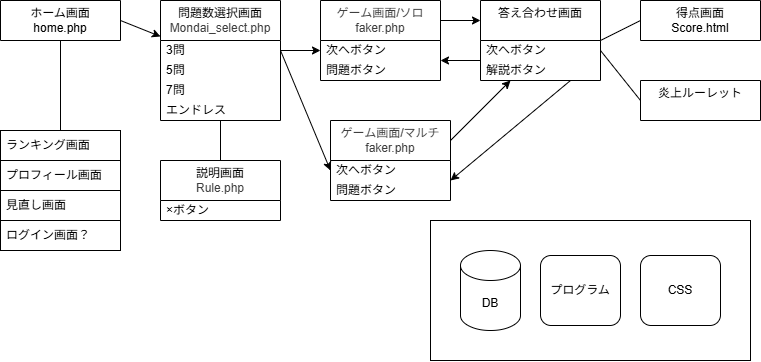

The diagram above was exported from draw.io. Its source (the exported page's mxGraphModel, read from the mxfile embedded in the PNG):
<mxGraphModel dx="1093" dy="638" grid="1" gridSize="10" guides="1" tooltips="1" connect="1" arrows="1" fold="1" page="1" pageScale="1" pageWidth="827" pageHeight="1169" math="0" shadow="0">
  <root>
    <mxCell id="0" />
    <mxCell id="1" parent="0" />
    <mxCell id="84" style="edgeStyle=none;html=1;exitX=1;exitY=0.5;exitDx=0;exitDy=0;fontFamily=Helvetica;fontSize=12;fontColor=default;" parent="1" source="16" target="31" edge="1">
      <mxGeometry relative="1" as="geometry" />
    </mxCell>
    <mxCell id="16" value="ホーム画面&lt;div&gt;home.php&lt;/div&gt;" style="swimlane;fontStyle=0;childLayout=stackLayout;horizontal=1;startSize=40;horizontalStack=0;resizeParent=1;resizeParentMax=0;resizeLast=0;collapsible=1;marginBottom=0;whiteSpace=wrap;html=1;" parent="1" vertex="1" collapsed="1">
      <mxGeometry x="40" y="40" width="120" height="40" as="geometry">
        <mxRectangle x="40" y="40" width="120" height="100" as="alternateBounds" />
      </mxGeometry>
    </mxCell>
    <mxCell id="17" value="&lt;div&gt;&lt;span style=&quot;color: rgb(0, 0, 0);&quot;&gt;ソロボタン&lt;/span&gt;&lt;/div&gt;" style="text;strokeColor=none;fillColor=none;align=left;verticalAlign=middle;spacingLeft=4;spacingRight=4;overflow=hidden;points=[[0,0.5],[1,0.5]];portConstraint=eastwest;rotatable=0;whiteSpace=wrap;html=1;" parent="16" vertex="1">
      <mxGeometry y="40" width="120" height="20" as="geometry" />
    </mxCell>
    <mxCell id="18" value="マルチボタン" style="text;strokeColor=none;fillColor=none;align=left;verticalAlign=middle;spacingLeft=4;spacingRight=4;overflow=hidden;points=[[0,0.5],[1,0.5]];portConstraint=eastwest;rotatable=0;whiteSpace=wrap;html=1;" parent="16" vertex="1">
      <mxGeometry y="60" width="120" height="20" as="geometry" />
    </mxCell>
    <mxCell id="19" value="説明省略ボタン" style="text;strokeColor=none;fillColor=none;align=left;verticalAlign=middle;spacingLeft=4;spacingRight=4;overflow=hidden;points=[[0,0.5],[1,0.5]];portConstraint=eastwest;rotatable=0;whiteSpace=wrap;html=1;" parent="16" vertex="1">
      <mxGeometry y="80" width="120" height="20" as="geometry" />
    </mxCell>
    <mxCell id="31" value="問題数選択画面&lt;div style=&quot;color: rgb(63, 63, 63); scrollbar-color: rgb(226, 226, 226) rgb(251, 251, 251);&quot;&gt;Mondai_select.php&lt;/div&gt;" style="swimlane;fontStyle=0;childLayout=stackLayout;horizontal=1;startSize=40;horizontalStack=0;resizeParent=1;resizeParentMax=0;resizeLast=0;collapsible=1;marginBottom=0;whiteSpace=wrap;html=1;" parent="1" vertex="1">
      <mxGeometry x="200" y="40" width="120" height="120" as="geometry">
        <mxRectangle x="200" y="40" width="120" height="40" as="alternateBounds" />
      </mxGeometry>
    </mxCell>
    <mxCell id="32" value="3問" style="text;strokeColor=none;fillColor=none;align=left;verticalAlign=middle;spacingLeft=4;spacingRight=4;overflow=hidden;points=[[0,0.5],[1,0.5]];portConstraint=eastwest;rotatable=0;whiteSpace=wrap;html=1;" parent="31" vertex="1">
      <mxGeometry y="40" width="120" height="20" as="geometry" />
    </mxCell>
    <mxCell id="33" value="5問" style="text;strokeColor=none;fillColor=none;align=left;verticalAlign=middle;spacingLeft=4;spacingRight=4;overflow=hidden;points=[[0,0.5],[1,0.5]];portConstraint=eastwest;rotatable=0;whiteSpace=wrap;html=1;" parent="31" vertex="1">
      <mxGeometry y="60" width="120" height="20" as="geometry" />
    </mxCell>
    <mxCell id="80" value="7問" style="text;strokeColor=none;fillColor=none;align=left;verticalAlign=middle;spacingLeft=4;spacingRight=4;overflow=hidden;points=[[0,0.5],[1,0.5]];portConstraint=eastwest;rotatable=0;whiteSpace=wrap;html=1;" parent="31" vertex="1">
      <mxGeometry y="80" width="120" height="20" as="geometry" />
    </mxCell>
    <mxCell id="81" value="エンドレス" style="text;strokeColor=none;fillColor=none;align=left;verticalAlign=middle;spacingLeft=4;spacingRight=4;overflow=hidden;points=[[0,0.5],[1,0.5]];portConstraint=eastwest;rotatable=0;whiteSpace=wrap;html=1;" parent="31" vertex="1">
      <mxGeometry y="100" width="120" height="20" as="geometry" />
    </mxCell>
    <mxCell id="35" value="説明画面&lt;div style=&quot;color: rgb(63, 63, 63); scrollbar-color: rgb(226, 226, 226) rgb(251, 251, 251);&quot;&gt;Rule.php&lt;/div&gt;" style="swimlane;fontStyle=0;childLayout=stackLayout;horizontal=1;startSize=40;horizontalStack=0;resizeParent=1;resizeParentMax=0;resizeLast=0;collapsible=1;marginBottom=0;whiteSpace=wrap;html=1;" parent="1" vertex="1">
      <mxGeometry x="200" y="200" width="120" height="60" as="geometry">
        <mxRectangle x="200" y="40" width="120" height="40" as="alternateBounds" />
      </mxGeometry>
    </mxCell>
    <mxCell id="36" value="×ボタン" style="text;strokeColor=none;fillColor=none;align=left;verticalAlign=middle;spacingLeft=4;spacingRight=4;overflow=hidden;points=[[0,0.5],[1,0.5]];portConstraint=eastwest;rotatable=0;whiteSpace=wrap;html=1;" parent="35" vertex="1">
      <mxGeometry y="40" width="120" height="20" as="geometry" />
    </mxCell>
    <mxCell id="140" style="edgeStyle=none;html=1;exitX=0.75;exitY=1;exitDx=0;exitDy=0;entryX=1;entryY=0.75;entryDx=0;entryDy=0;fontFamily=Helvetica;fontSize=12;fontColor=default;" parent="1" source="39" target="134" edge="1">
      <mxGeometry relative="1" as="geometry" />
    </mxCell>
    <mxCell id="39" value="&lt;span style=&quot;color: rgb(0, 0, 0);&quot;&gt;答え合わせ画面&lt;/span&gt;&lt;div&gt;&lt;span style=&quot;color: rgb(0, 0, 0);&quot;&gt;&lt;br&gt;&lt;/span&gt;&lt;/div&gt;" style="swimlane;fontStyle=0;childLayout=stackLayout;horizontal=1;startSize=40;horizontalStack=0;resizeParent=1;resizeParentMax=0;resizeLast=0;collapsible=1;marginBottom=0;whiteSpace=wrap;html=1;" parent="1" vertex="1">
      <mxGeometry x="520" y="40" width="120" height="80" as="geometry">
        <mxRectangle x="520" y="40" width="120" height="40" as="alternateBounds" />
      </mxGeometry>
    </mxCell>
    <mxCell id="40" value="次へボタン" style="text;strokeColor=none;fillColor=none;align=left;verticalAlign=middle;spacingLeft=4;spacingRight=4;overflow=hidden;points=[[0,0.5],[1,0.5]];portConstraint=eastwest;rotatable=0;whiteSpace=wrap;html=1;" parent="39" vertex="1">
      <mxGeometry y="40" width="120" height="20" as="geometry" />
    </mxCell>
    <mxCell id="41" value="解説ボタン" style="text;strokeColor=none;fillColor=none;align=left;verticalAlign=middle;spacingLeft=4;spacingRight=4;overflow=hidden;points=[[0,0.5],[1,0.5]];portConstraint=eastwest;rotatable=0;whiteSpace=wrap;html=1;" parent="39" vertex="1">
      <mxGeometry y="60" width="120" height="20" as="geometry" />
    </mxCell>
    <mxCell id="43" value="&lt;div style=&quot;color: rgb(63, 63, 63); scrollbar-color: rgb(226, 226, 226) rgb(251, 251, 251);&quot;&gt;ゲーム画面/ソロ&lt;div style=&quot;color: rgb(63, 63, 63); scrollbar-color: rgb(226, 226, 226) rgb(251, 251, 251);&quot;&gt;faker.php&lt;/div&gt;&lt;/div&gt;" style="swimlane;fontStyle=0;childLayout=stackLayout;horizontal=1;startSize=40;horizontalStack=0;resizeParent=1;resizeParentMax=0;resizeLast=0;collapsible=1;marginBottom=0;whiteSpace=wrap;html=1;" parent="1" vertex="1">
      <mxGeometry x="360" y="40" width="120" height="80" as="geometry">
        <mxRectangle x="360" y="40" width="120" height="40" as="alternateBounds" />
      </mxGeometry>
    </mxCell>
    <mxCell id="44" value="次へボタン" style="text;strokeColor=none;fillColor=none;align=left;verticalAlign=middle;spacingLeft=4;spacingRight=4;overflow=hidden;points=[[0,0.5],[1,0.5]];portConstraint=eastwest;rotatable=0;whiteSpace=wrap;html=1;" parent="43" vertex="1">
      <mxGeometry y="40" width="120" height="20" as="geometry" />
    </mxCell>
    <mxCell id="45" value="問題ボタン" style="text;strokeColor=none;fillColor=none;align=left;verticalAlign=middle;spacingLeft=4;spacingRight=4;overflow=hidden;points=[[0,0.5],[1,0.5]];portConstraint=eastwest;rotatable=0;whiteSpace=wrap;html=1;" parent="43" vertex="1">
      <mxGeometry y="60" width="120" height="20" as="geometry" />
    </mxCell>
    <mxCell id="65" style="edgeStyle=none;html=1;exitX=1;exitY=0.5;exitDx=0;exitDy=0;fontFamily=Helvetica;fontSize=12;fontColor=default;entryX=0;entryY=0.5;entryDx=0;entryDy=0;" parent="1" source="32" target="44" edge="1">
      <mxGeometry relative="1" as="geometry">
        <mxPoint x="510" y="70" as="targetPoint" />
      </mxGeometry>
    </mxCell>
    <mxCell id="66" style="edgeStyle=none;html=1;exitX=1;exitY=0.25;exitDx=0;exitDy=0;entryX=0;entryY=0.25;entryDx=0;entryDy=0;fontFamily=Helvetica;fontSize=12;fontColor=default;" parent="1" source="43" target="39" edge="1">
      <mxGeometry relative="1" as="geometry" />
    </mxCell>
    <mxCell id="83" value="" style="edgeStyle=none;html=1;fontFamily=Helvetica;fontSize=12;fontColor=default;entryX=1;entryY=0.75;entryDx=0;entryDy=0;exitX=0;exitY=0.75;exitDx=0;exitDy=0;" parent="1" source="39" target="43" edge="1">
      <mxGeometry relative="1" as="geometry">
        <mxPoint x="640" y="122.5" as="targetPoint" />
      </mxGeometry>
    </mxCell>
    <mxCell id="87" value="" style="endArrow=none;html=1;fontFamily=Helvetica;fontSize=12;fontColor=default;entryX=0.5;entryY=1;entryDx=0;entryDy=0;exitX=0.5;exitY=0;exitDx=0;exitDy=0;" parent="1" source="35" target="31" edge="1">
      <mxGeometry width="50" height="50" relative="1" as="geometry">
        <mxPoint x="310" y="230" as="sourcePoint" />
        <mxPoint x="260" y="170" as="targetPoint" />
      </mxGeometry>
    </mxCell>
    <mxCell id="89" value="&lt;span style=&quot;color: rgb(0, 0, 0);&quot;&gt;炎上ルーレット&lt;/span&gt;&lt;div&gt;&lt;br&gt;&lt;/div&gt;" style="swimlane;fontStyle=0;childLayout=stackLayout;horizontal=1;startSize=40;horizontalStack=0;resizeParent=1;resizeParentMax=0;resizeLast=0;collapsible=1;marginBottom=0;whiteSpace=wrap;html=1;direction=east;" parent="1" vertex="1">
      <mxGeometry x="680" y="120" width="120" height="40" as="geometry">
        <mxRectangle x="680" y="120" width="120" height="60" as="alternateBounds" />
      </mxGeometry>
    </mxCell>
    <mxCell id="92" value="得点画面&lt;div&gt;Score.html&lt;/div&gt;" style="swimlane;fontStyle=0;childLayout=stackLayout;horizontal=1;startSize=40;horizontalStack=0;resizeParent=1;resizeParentMax=0;resizeLast=0;collapsible=1;marginBottom=0;whiteSpace=wrap;html=1;" parent="1" vertex="1" collapsed="1">
      <mxGeometry x="680" y="40" width="120" height="40" as="geometry">
        <mxRectangle x="680" y="40" width="120" height="60" as="alternateBounds" />
      </mxGeometry>
    </mxCell>
    <mxCell id="94" value="" style="endArrow=none;html=1;fontFamily=Helvetica;fontSize=12;fontColor=default;entryX=0;entryY=0.5;entryDx=0;entryDy=0;exitX=1;exitY=0.5;exitDx=0;exitDy=0;" parent="1" source="39" target="92" edge="1">
      <mxGeometry width="50" height="50" relative="1" as="geometry">
        <mxPoint x="640" y="90" as="sourcePoint" />
        <mxPoint x="560" y="190" as="targetPoint" />
      </mxGeometry>
    </mxCell>
    <mxCell id="97" value="" style="endArrow=none;html=1;fontFamily=Helvetica;fontSize=12;fontColor=default;entryX=0;entryY=0.5;entryDx=0;entryDy=0;exitX=1;exitY=0.5;exitDx=0;exitDy=0;" parent="1" source="40" target="89" edge="1">
      <mxGeometry width="50" height="50" relative="1" as="geometry">
        <mxPoint x="510" y="240" as="sourcePoint" />
        <mxPoint x="560" y="190" as="targetPoint" />
      </mxGeometry>
    </mxCell>
    <mxCell id="117" value="プログラム" style="rounded=1;whiteSpace=wrap;html=1;align=center;verticalAlign=middle;spacingLeft=4;spacingRight=4;fontFamily=Helvetica;fontSize=12;fontColor=default;fillColor=none;gradientColor=none;" parent="1" vertex="1">
      <mxGeometry x="580" y="295" width="80" height="70" as="geometry" />
    </mxCell>
    <mxCell id="118" value="DB" style="shape=cylinder3;whiteSpace=wrap;html=1;boundedLbl=1;backgroundOutline=1;size=15;align=center;verticalAlign=middle;spacingLeft=4;spacingRight=4;fontFamily=Helvetica;fontSize=12;fontColor=default;fillColor=none;gradientColor=none;" parent="1" vertex="1">
      <mxGeometry x="500" y="290" width="60" height="80" as="geometry" />
    </mxCell>
    <mxCell id="125" value="CSS" style="rounded=1;whiteSpace=wrap;html=1;align=center;verticalAlign=middle;spacingLeft=4;spacingRight=4;fontFamily=Helvetica;fontSize=12;fontColor=default;fillColor=none;gradientColor=none;" parent="1" vertex="1">
      <mxGeometry x="680" y="295" width="80" height="70" as="geometry" />
    </mxCell>
    <mxCell id="127" value="" style="rounded=0;whiteSpace=wrap;html=1;align=left;verticalAlign=middle;spacingLeft=4;spacingRight=4;fontFamily=Helvetica;fontSize=12;fontColor=default;fillColor=none;gradientColor=none;" parent="1" vertex="1">
      <mxGeometry x="470" y="260" width="320" height="140" as="geometry" />
    </mxCell>
    <mxCell id="130" value="ランキング画面" style="rounded=0;whiteSpace=wrap;html=1;align=left;verticalAlign=middle;spacingLeft=4;spacingRight=4;fontFamily=Helvetica;fontSize=12;fontColor=default;fillColor=none;gradientColor=none;" parent="1" vertex="1">
      <mxGeometry x="40" y="170" width="120" height="30" as="geometry" />
    </mxCell>
    <mxCell id="131" value="プロフィール画面" style="rounded=0;whiteSpace=wrap;html=1;align=left;verticalAlign=middle;spacingLeft=4;spacingRight=4;fontFamily=Helvetica;fontSize=12;fontColor=default;fillColor=none;gradientColor=none;" parent="1" vertex="1">
      <mxGeometry x="40" y="200" width="120" height="30" as="geometry" />
    </mxCell>
    <mxCell id="132" value="見直し画面" style="rounded=0;whiteSpace=wrap;html=1;align=left;verticalAlign=middle;spacingLeft=4;spacingRight=4;fontFamily=Helvetica;fontSize=12;fontColor=default;fillColor=none;gradientColor=none;" parent="1" vertex="1">
      <mxGeometry x="40" y="230" width="120" height="30" as="geometry" />
    </mxCell>
    <mxCell id="133" value="ログイン画面？" style="rounded=0;whiteSpace=wrap;html=1;align=left;verticalAlign=middle;spacingLeft=4;spacingRight=4;fontFamily=Helvetica;fontSize=12;fontColor=default;fillColor=none;gradientColor=none;" parent="1" vertex="1">
      <mxGeometry x="40" y="260" width="120" height="30" as="geometry" />
    </mxCell>
    <mxCell id="139" style="edgeStyle=none;html=1;exitX=1;exitY=0.25;exitDx=0;exitDy=0;entryX=0.25;entryY=1;entryDx=0;entryDy=0;fontFamily=Helvetica;fontSize=12;fontColor=default;" parent="1" source="134" target="39" edge="1">
      <mxGeometry relative="1" as="geometry" />
    </mxCell>
    <mxCell id="134" value="&lt;div style=&quot;color: rgb(63, 63, 63); scrollbar-color: rgb(226, 226, 226) rgb(251, 251, 251);&quot;&gt;ゲーム画面/マルチ&lt;div style=&quot;color: rgb(63, 63, 63); scrollbar-color: rgb(226, 226, 226) rgb(251, 251, 251);&quot;&gt;faker.php&lt;/div&gt;&lt;/div&gt;" style="swimlane;fontStyle=0;childLayout=stackLayout;horizontal=1;startSize=40;horizontalStack=0;resizeParent=1;resizeParentMax=0;resizeLast=0;collapsible=1;marginBottom=0;whiteSpace=wrap;html=1;" parent="1" vertex="1">
      <mxGeometry x="370" y="160" width="120" height="80" as="geometry">
        <mxRectangle x="360" y="145" width="120" height="40" as="alternateBounds" />
      </mxGeometry>
    </mxCell>
    <mxCell id="135" value="次へボタン" style="text;strokeColor=none;fillColor=none;align=left;verticalAlign=middle;spacingLeft=4;spacingRight=4;overflow=hidden;points=[[0,0.5],[1,0.5]];portConstraint=eastwest;rotatable=0;whiteSpace=wrap;html=1;" parent="134" vertex="1">
      <mxGeometry y="40" width="120" height="20" as="geometry" />
    </mxCell>
    <mxCell id="136" value="問題ボタン" style="text;strokeColor=none;fillColor=none;align=left;verticalAlign=middle;spacingLeft=4;spacingRight=4;overflow=hidden;points=[[0,0.5],[1,0.5]];portConstraint=eastwest;rotatable=0;whiteSpace=wrap;html=1;" parent="134" vertex="1">
      <mxGeometry y="60" width="120" height="20" as="geometry" />
    </mxCell>
    <mxCell id="137" style="edgeStyle=none;html=1;exitX=1;exitY=0.5;exitDx=0;exitDy=0;entryX=0;entryY=0.5;entryDx=0;entryDy=0;fontFamily=Helvetica;fontSize=12;fontColor=default;" parent="1" source="32" target="135" edge="1">
      <mxGeometry relative="1" as="geometry" />
    </mxCell>
    <mxCell id="141" value="" style="endArrow=none;html=1;fontFamily=Helvetica;fontSize=12;fontColor=default;entryX=0.5;entryY=1;entryDx=0;entryDy=0;exitX=0.5;exitY=0;exitDx=0;exitDy=0;" parent="1" source="130" target="16" edge="1">
      <mxGeometry width="50" height="50" relative="1" as="geometry">
        <mxPoint x="-40" y="195" as="sourcePoint" />
        <mxPoint x="40" y="150" as="targetPoint" />
      </mxGeometry>
    </mxCell>
  </root>
</mxGraphModel>